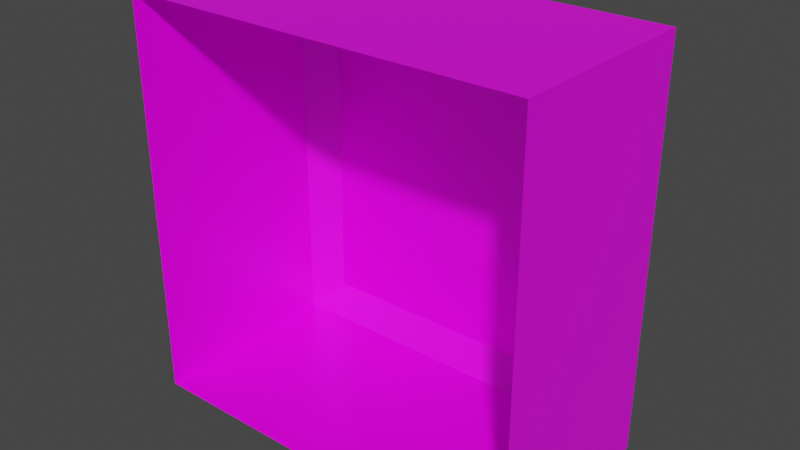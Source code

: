 # Source: Gap.blend  (saved by Blender 2.82.7; exported with 4.5.12 LTS)
import bpy
from mathutils import Matrix  # noqa: F401  (used for matrix-valued properties, if any)

bpy.ops.wm.read_factory_settings(use_empty=True)
scene = bpy.context.scene
scene.name = 'Scene'

# ---- collections
col_collection = bpy.data.collections.new('Collection'); scene.collection.children.link(col_collection)

# ---- images (referenced by path relative to the original .blend; pixels are not part of the script)
import os
ASSET_DIR = os.environ.get("B2B_ASSET_DIR", "")  # directory of the original .blend (textures are referenced by path, not embedded)
HERE = os.path.dirname(os.path.abspath(__file__))  # packed textures are extracted next to this script under _unpacked/

def load_image(name, relpath, width, height, colorspace="sRGB"):
    """Load a texture the original file referenced (path relative to the .blend, or extracted next to this script)."""
    p = next((c for c in (os.path.join(HERE, relpath), os.path.join(ASSET_DIR, relpath)) if relpath and os.path.exists(c)), "")
    if p:
        img = bpy.data.images.load(p, check_existing=True)
        img.name = name
    else:  # same state as the original file: an image datablock whose file is absent (Cycles renders it pink)
        img = bpy.data.images.new(name, width, height)
        img.source = "FILE"
        img.filepath = "//" + (relpath or name)
    img.colorspace_settings.name = colorspace
    return img
img_step_stonestairsdown1_png = load_image('Step_StoneStairsDown1.png', 'Step_StoneStairsDown1.png', 1024, 1024, 'sRGB')

# ---- materials (node trees are filled in below, after node groups)
mat_material = bpy.data.materials.new('Material')
mat_material.alpha_threshold = 0.0
mat_material.use_transparent_shadow = False
mat_material.line_color = (0.0, 0.0, 0.0, 1.0)

# ---- material node trees
mat_material.use_nodes = True; mat_material.node_tree.nodes.clear()
_N = mat_material.node_tree.nodes; _L = mat_material.node_tree.links
n0 = _N.new('ShaderNodeOutputMaterial'); n0.name = 'Material Output'; n0.location = (300, 300)
n1 = _N.new('ShaderNodeBsdfPrincipled'); n1.name = 'Principled BSDF'; n1.location = (10, 300)
n1.distribution = 'GGX'
n1.subsurface_method = 'BURLEY'
n1.inputs[2].default_value = 0.4
n1.inputs[3].default_value = 1.45
n1.inputs[27].default_value = (0.0, 0.0, 0.0, 1.0)
n1.inputs[28].default_value = 1.0
n2 = _N.new('ShaderNodeTexImage'); n2.name = 'Image Texture'; n2.location = (-175, 167)
n2.image = img_step_stonestairsdown1_png
n2.interpolation = 'Closest'
_L.new(n1.outputs[0], n0.inputs[0])
_L.new(n2.outputs[0], n1.inputs[0])
n0.is_active_output = True

# ---- world
world_world = bpy.data.worlds.new('World'); scene.world = world_world
world_world.use_nodes = True; world_world.node_tree.nodes.clear()
_N = world_world.node_tree.nodes; _L = world_world.node_tree.links
n0 = _N.new('ShaderNodeOutputWorld'); n0.name = 'World Output'; n0.location = (300, 300)
n1 = _N.new('ShaderNodeBackground'); n1.name = 'Background'; n1.location = (10, 300)
n1.inputs[0].default_value = (0.05088, 0.05088, 0.05088, 1.0)
_L.new(n1.outputs[0], n0.inputs[0])
n0.is_active_output = True
world_world.color = (0.05088, 0.05088, 0.05088)
world_world.use_sun_shadow = False
world_world.sun_shadow_jitter_overblur = 0.0

# ---- meshes
me_cube = bpy.data.meshes.new('Cube')
me_cube.from_pydata([(-0.5, -1.063, 0.5), (-0.5, -0.5625, 0.5), (-0.4375, -0.5, 0.4375), (-0.5, -1.063, -0.5), (-0.4375, -0.5, -0.4375), (-0.5, -0.5625, -0.5), (0.5, -1.063, 0.5), (0.4375, -0.5, 0.4375), (0.5, -0.5625, 0.5), (0.5, -1.063, -0.5), (0.4375, -0.5, -0.4375), (0.5, -0.5625, -0.5)], [], [(6, 8, 1, 0), (9, 11, 8, 6), (10, 4, 2, 7), (0, 1, 5, 3), (3, 5, 11, 9), (2, 4, 5, 1), (4, 10, 11, 5), (10, 7, 8, 11), (7, 2, 1, 8)])
_uv = me_cube.uv_layers.new(name='UVMap')
_uv.uv.foreach_set('vector', [1.0, 0.0, 1.0, 0.3333, 0.0, 0.3333, 0.0, 0.0, 1.0, 0.0, 1.0, 0.3333, 0.0, 0.3333, 0.0, 0.0, 0.0625, 0.375, 0.9375, 0.375, 0.9375, 0.9583, 0.0625, 0.9583, 1.0, 0.0, 1.0, 0.3333, 0.0, 0.3333, 0.0, 0.0, 1.0, 0.0, 1.0, 0.3333, 0.0, 0.3333, 0.0, 0.0, 0.9375, 0.9583, 0.9375, 0.375, 1.0, 0.3333, 1.0, 1.0, 0.9375, 0.375, 0.0625, 0.375, 0.0, 0.3333, 1.0, 0.3333, 0.0625, 0.375, 0.0625, 0.9583, 0.0, 1.0, 0.0, 0.3333, 0.0625, 0.9583, 0.9375, 0.9583, 1.0, 1.0, 0.0, 1.0])
me_cube.materials.append(mat_material)
me_cube.use_remesh_preserve_volume = False
me_cube.use_remesh_preserve_attributes = False
me_cube.use_mirror_vertex_groups = False
me_cube.update()

# ---- objects
ob_gap = bpy.data.objects.new('Gap', me_cube)

# ---- transforms, parenting, visibility, modifiers, constraints
ob_gap.location = (0.0, 0.0, 0.0)
ob_gap.lock_rotations_4d = False
ob_gap.empty_display_type = 'ARROWS'
ob_gap.lineart.crease_threshold = 0.0

# ---- collection membership
col_collection.objects.link(ob_gap)

# ---- scene / render settings (as saved in the file)
scene.frame_start = 1; scene.frame_end = 250; scene.frame_set(9)
scene.render.engine = 'BLENDER_EEVEE_NEXT'
scene.cycles.use_denoising = False
scene.cycles.samples = 128
scene.cycles.sampling_pattern = 'TABULATED_SOBOL'
scene.cycles.use_adaptive_sampling = False
scene.cycles.use_light_tree = False
scene.view_settings.view_transform = 'Filmic'
bpy.context.view_layer.update()

# ---- added for rendering (the .blend has no active camera and no usable light): camera, sun
cam_auto = bpy.data.cameras.new('AutoCamera')
cam_auto.lens = 50.0
cam_auto.sensor_width = 36.0
cam_auto.clip_end = 1000.0
ob_auto_camera = bpy.data.objects.new('AutoCamera', cam_auto)
scene.collection.objects.link(ob_auto_camera)
ob_auto_camera.location = (1.40817, -2.47105, 1.12653)
ob_auto_camera.rotation_euler = (1.09748, -7.21219e-08, 0.694738)
scene.camera = ob_auto_camera
light_auto_sun = bpy.data.lights.new('AutoSun', 'SUN')
light_auto_sun.energy = 3.0
light_auto_sun.angle = 0.0523599
ob_auto_sun = bpy.data.objects.new('AutoSun', light_auto_sun)
scene.collection.objects.link(ob_auto_sun)
ob_auto_sun.rotation_euler = (0.872665, 0.174533, 0.523599)
bpy.context.view_layer.update()
